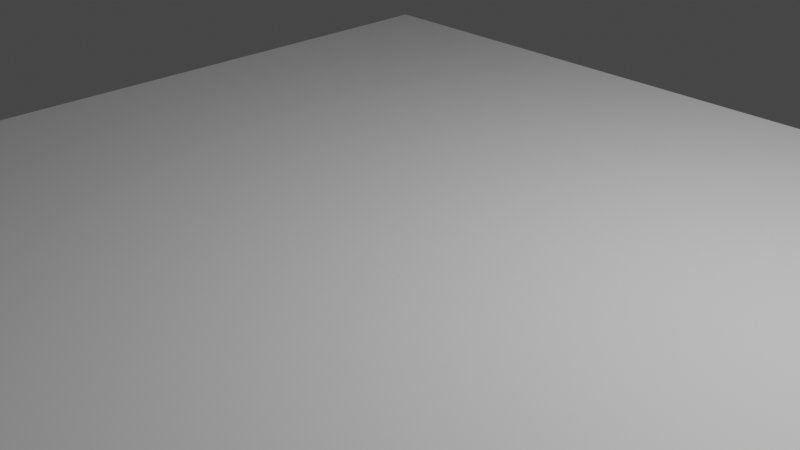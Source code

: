 # Source: RoofCorner.blend  (saved by Blender 3.2.14; exported with 4.5.12 LTS)
import bpy
from mathutils import Matrix  # noqa: F401  (used for matrix-valued properties, if any)

bpy.ops.wm.read_factory_settings(use_empty=True)
scene = bpy.context.scene
scene.name = 'Scene'

# ---- collections
col_collection = bpy.data.collections.new('Collection'); scene.collection.children.link(col_collection)

# ---- materials (node trees are filled in below, after node groups)
mat_material = bpy.data.materials.new('Material')
mat_material.alpha_threshold = 0.0
mat_material.use_transparent_shadow = False
mat_material.line_color = (0.0, 0.0, 0.0, 1.0)
mat_material_001 = bpy.data.materials.new('Material.001')
mat_material_001.use_transparent_shadow = False

# ---- material node trees
mat_material.use_nodes = True; mat_material.node_tree.nodes.clear()
_N = mat_material.node_tree.nodes; _L = mat_material.node_tree.links
n0 = _N.new('ShaderNodeOutputMaterial'); n0.name = 'Material Output'; n0.location = (300, 300)
n1 = _N.new('ShaderNodeBsdfPrincipled'); n1.name = 'Principled BSDF'; n1.location = (10, 300)
n1.distribution = 'GGX'
n1.subsurface_method = 'RANDOM_WALK_SKIN'
n1.inputs[2].default_value = 0.4
n1.inputs[3].default_value = 1.45
n1.inputs[27].default_value = (0.0, 0.0, 0.0, 1.0)
n1.inputs[28].default_value = 1.0
_L.new(n1.outputs[0], n0.inputs[0])
n0.is_active_output = True
mat_material_001.use_nodes = True; mat_material_001.node_tree.nodes.clear()
_N = mat_material_001.node_tree.nodes; _L = mat_material_001.node_tree.links
n0 = _N.new('ShaderNodeBsdfPrincipled'); n0.name = 'Principled BSDF'; n0.location = (10, 300)
n0.distribution = 'GGX'
n0.subsurface_method = 'RANDOM_WALK_SKIN'
n0.inputs[3].default_value = 1.45
n0.inputs[27].default_value = (0.0, 0.0, 0.0, 1.0)
n0.inputs[28].default_value = 1.0
n1 = _N.new('ShaderNodeOutputMaterial'); n1.name = 'Material Output'; n1.location = (300, 300)
_L.new(n0.outputs[0], n1.inputs[0])
n1.is_active_output = True

# ---- world
world_world = bpy.data.worlds.new('World'); scene.world = world_world
world_world.use_nodes = True; world_world.node_tree.nodes.clear()
_N = world_world.node_tree.nodes; _L = world_world.node_tree.links
n0 = _N.new('ShaderNodeOutputWorld'); n0.name = 'World Output'; n0.location = (300, 300)
n1 = _N.new('ShaderNodeBackground'); n1.name = 'Background'; n1.location = (10, 300)
n1.inputs[0].default_value = (0.05088, 0.05088, 0.05088, 1.0)
_L.new(n1.outputs[0], n0.inputs[0])
n0.is_active_output = True
world_world.color = (0.05088, 0.05088, 0.05088)
world_world.use_sun_shadow = False
world_world.sun_shadow_jitter_overblur = 0.0

# ---- cameras
cam_camera = bpy.data.cameras.new('Camera')
cam_camera.clip_end = 100.0
cam_camera.ortho_scale = 7.314

# ---- lights
light_light = bpy.data.lights.new('Light', 'POINT')
light_light.transmission_factor = 0.0
light_light.energy = 1000.0
light_light.shadow_soft_size = 0.1
light_light.shadow_maximum_resolution = 0.006
light_light.use_absolute_resolution = True

# ---- meshes
me_cube = bpy.data.meshes.new('Cube')
me_cube.from_pydata([(0.97, 0.97, 1.0), (0.97, 0.97, -1.0), (0.97, -1.0, 1.0), (0.97, -1.0, -1.0), (-1.0, 0.97, 1.0), (-1.0, 0.97, -1.0), (-1.0, -1.0, 1.0), (-1.0, -1.0, -1.0)], [], [(0, 4, 6, 2), (3, 2, 6, 7), (7, 6, 4, 5), (5, 1, 3, 7), (1, 0, 2, 3), (5, 4, 0, 1)])
me_cube.polygons.foreach_set('material_index', [0, 0, 0, 1, 0, 0])
_uv = me_cube.uv_layers.new(name='UVMap')
_uv.uv.foreach_set('vector', [0.625, 0.5, 0.875, 0.5, 0.875, 0.75, 0.625, 0.75, 0.375, 0.75, 0.625, 0.75, 0.625, 1.0, 0.375, 1.0, 0.375, 0.0, 0.625, 0.0, 0.625, 0.25, 0.375, 0.25, 0.125, 0.5, 0.375, 0.5, 0.375, 0.75, 0.125, 0.75, 0.375, 0.5, 0.625, 0.5, 0.625, 0.75, 0.375, 0.75, 0.375, 0.25, 0.625, 0.25, 0.625, 0.5, 0.375, 0.5])
me_cube.materials.append(mat_material)
me_cube.materials.append(mat_material_001)
me_cube.use_mirror_vertex_groups = False
me_cube.update()

# ---- objects
ob_roofcorner = bpy.data.objects.new('RoofCorner', me_cube)
ob_light = bpy.data.objects.new('Light', light_light)
ob_camera = bpy.data.objects.new('Camera', cam_camera)

# ---- transforms, parenting, visibility, modifiers, constraints
ob_roofcorner.location = (0.0, 0.0, 0.0)
ob_roofcorner.scale = (5.0, 5.0, 0.15)
ob_roofcorner.lock_rotations_4d = False
ob_roofcorner.empty_display_type = 'ARROWS'
ob_roofcorner.lineart.crease_threshold = 0.0
ob_light.location = (4.076, 1.005, 5.904)
ob_light.rotation_euler = (0.6503, 0.05522, 1.866)
ob_light.lock_rotations_4d = False
ob_light.empty_display_type = 'ARROWS'
ob_light.color = (0.0, 0.0, 0.0, 0.0)
ob_light.lineart.crease_threshold = 0.0
ob_camera.location = (7.359, -6.926, 4.958)
ob_camera.rotation_euler = (1.109, 0.0, 0.8149)
ob_camera.lock_rotations_4d = False
ob_camera.empty_display_type = 'ARROWS'
ob_camera.color = (0.0, 0.0, 0.0, 0.0)
ob_camera.display_type = 'WIRE'
ob_camera.lineart.crease_threshold = 0.0

# ---- collection membership
col_collection.objects.link(ob_roofcorner)
col_collection.objects.link(ob_light)
col_collection.objects.link(ob_camera)

# ---- scene / render settings (as saved in the file)
scene.camera = ob_camera
scene.frame_start = 1; scene.frame_end = 250; scene.frame_set(1)
scene.render.engine = 'BLENDER_EEVEE_NEXT'
scene.cycles.sampling_pattern = 'TABULATED_SOBOL'
scene.cycles.use_light_tree = False
scene.view_settings.view_transform = 'Filmic'
bpy.context.view_layer.update()
